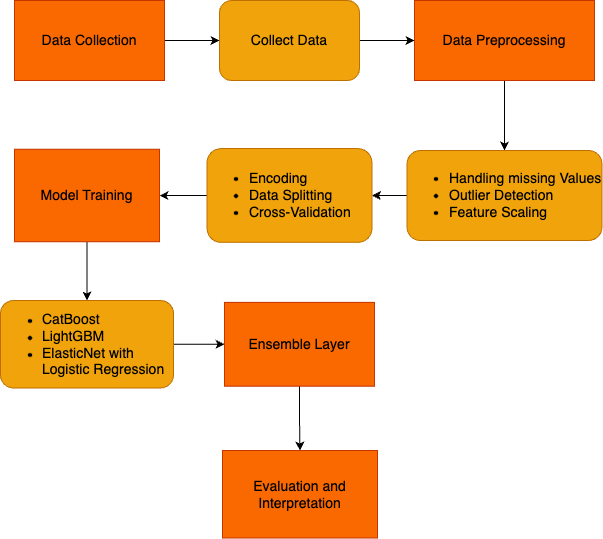

The diagram above was exported from draw.io. Its source (the exported page's mxGraphModel, read from the mxfile embedded in the PNG):
<mxGraphModel dx="1194" dy="731" grid="1" gridSize="10" guides="1" tooltips="1" connect="1" arrows="1" fold="1" page="1" pageScale="1" pageWidth="850" pageHeight="1100" math="0" shadow="0">
  <root>
    <mxCell id="0" />
    <mxCell id="1" parent="0" />
    <mxCell id="r1amgyj2OjgLy7JiwTbd-3" value="" style="edgeStyle=orthogonalEdgeStyle;rounded=0;orthogonalLoop=1;jettySize=auto;html=1;" edge="1" parent="1" source="r1amgyj2OjgLy7JiwTbd-1" target="r1amgyj2OjgLy7JiwTbd-2">
      <mxGeometry relative="1" as="geometry" />
    </mxCell>
    <mxCell id="r1amgyj2OjgLy7JiwTbd-1" value="&lt;font style=&quot;font-size: 14px;&quot;&gt;Data Collection&lt;/font&gt;" style="rounded=0;whiteSpace=wrap;html=1;fillColor=#fa6800;fontColor=#000000;strokeColor=#C73500;" vertex="1" parent="1">
      <mxGeometry x="140" y="100" width="150" height="80" as="geometry" />
    </mxCell>
    <mxCell id="r1amgyj2OjgLy7JiwTbd-5" value="" style="edgeStyle=orthogonalEdgeStyle;rounded=0;orthogonalLoop=1;jettySize=auto;html=1;" edge="1" parent="1" source="r1amgyj2OjgLy7JiwTbd-2" target="r1amgyj2OjgLy7JiwTbd-4">
      <mxGeometry relative="1" as="geometry" />
    </mxCell>
    <mxCell id="r1amgyj2OjgLy7JiwTbd-2" value="&lt;font style=&quot;font-size: 14px;&quot;&gt;Collect Data&lt;/font&gt;" style="rounded=1;whiteSpace=wrap;html=1;fillColor=#f0a30a;fontColor=#000000;strokeColor=#BD7000;" vertex="1" parent="1">
      <mxGeometry x="345" y="100" width="140" height="80" as="geometry" />
    </mxCell>
    <mxCell id="r1amgyj2OjgLy7JiwTbd-7" value="" style="edgeStyle=orthogonalEdgeStyle;rounded=0;orthogonalLoop=1;jettySize=auto;html=1;" edge="1" parent="1" source="r1amgyj2OjgLy7JiwTbd-4" target="r1amgyj2OjgLy7JiwTbd-6">
      <mxGeometry relative="1" as="geometry">
        <Array as="points">
          <mxPoint x="630" y="250" />
          <mxPoint x="630" y="250" />
        </Array>
      </mxGeometry>
    </mxCell>
    <mxCell id="r1amgyj2OjgLy7JiwTbd-4" value="&lt;font style=&quot;font-size: 14px;&quot;&gt;Data Preprocessing&lt;/font&gt;" style="rounded=0;whiteSpace=wrap;html=1;fillColor=#fa6800;fontColor=#000000;strokeColor=#C73500;" vertex="1" parent="1">
      <mxGeometry x="540" y="100" width="180" height="80" as="geometry" />
    </mxCell>
    <mxCell id="r1amgyj2OjgLy7JiwTbd-9" value="" style="edgeStyle=orthogonalEdgeStyle;rounded=0;orthogonalLoop=1;jettySize=auto;html=1;" edge="1" parent="1" source="r1amgyj2OjgLy7JiwTbd-6" target="r1amgyj2OjgLy7JiwTbd-8">
      <mxGeometry relative="1" as="geometry" />
    </mxCell>
    <mxCell id="r1amgyj2OjgLy7JiwTbd-6" value="&lt;ul style=&quot;font-size: 14px;&quot;&gt;&lt;li&gt;Handling missing&amp;nbsp;Values&lt;/li&gt;&lt;li&gt;Outlier Detection&lt;/li&gt;&lt;li&gt;Feature Scaling&lt;/li&gt;&lt;/ul&gt;" style="whiteSpace=wrap;html=1;rounded=1;align=left;fillColor=#f0a30a;fontColor=#000000;strokeColor=#BD7000;" vertex="1" parent="1">
      <mxGeometry x="532.5" y="250" width="195" height="90" as="geometry" />
    </mxCell>
    <mxCell id="r1amgyj2OjgLy7JiwTbd-11" value="" style="edgeStyle=orthogonalEdgeStyle;rounded=0;orthogonalLoop=1;jettySize=auto;html=1;" edge="1" parent="1" source="r1amgyj2OjgLy7JiwTbd-8" target="r1amgyj2OjgLy7JiwTbd-10">
      <mxGeometry relative="1" as="geometry" />
    </mxCell>
    <mxCell id="r1amgyj2OjgLy7JiwTbd-8" value="&lt;ul style=&quot;font-size: 14px;&quot;&gt;&lt;li&gt;Encoding&lt;/li&gt;&lt;li&gt;Data Splitting&lt;/li&gt;&lt;li&gt;Cross-Validation&lt;/li&gt;&lt;/ul&gt;" style="whiteSpace=wrap;html=1;align=left;rounded=1;fillColor=#f0a30a;fontColor=#000000;strokeColor=#BD7000;" vertex="1" parent="1">
      <mxGeometry x="332.5" y="248.12000000000012" width="165" height="93.75" as="geometry" />
    </mxCell>
    <mxCell id="r1amgyj2OjgLy7JiwTbd-13" value="" style="edgeStyle=orthogonalEdgeStyle;rounded=0;orthogonalLoop=1;jettySize=auto;html=1;" edge="1" parent="1" source="r1amgyj2OjgLy7JiwTbd-10" target="r1amgyj2OjgLy7JiwTbd-12">
      <mxGeometry relative="1" as="geometry" />
    </mxCell>
    <mxCell id="r1amgyj2OjgLy7JiwTbd-10" value="&lt;font style=&quot;font-size: 14px;&quot;&gt;Model Training&lt;/font&gt;" style="whiteSpace=wrap;html=1;align=center;rounded=0;fillColor=#fa6800;fontColor=#000000;strokeColor=#C73500;" vertex="1" parent="1">
      <mxGeometry x="140" y="248.75" width="145" height="92.5" as="geometry" />
    </mxCell>
    <mxCell id="r1amgyj2OjgLy7JiwTbd-15" value="" style="edgeStyle=orthogonalEdgeStyle;rounded=0;orthogonalLoop=1;jettySize=auto;html=1;" edge="1" parent="1" source="r1amgyj2OjgLy7JiwTbd-12" target="r1amgyj2OjgLy7JiwTbd-14">
      <mxGeometry relative="1" as="geometry" />
    </mxCell>
    <mxCell id="r1amgyj2OjgLy7JiwTbd-12" value="&lt;ul&gt;&lt;li&gt;&lt;span style=&quot;font-size: 14px;&quot;&gt;CatBoost&lt;/span&gt;&lt;/li&gt;&lt;li&gt;&lt;span style=&quot;font-size: 14px;&quot;&gt;LightGBM&lt;/span&gt;&lt;/li&gt;&lt;li&gt;&lt;span style=&quot;font-size: 14px;&quot;&gt;ElasticNet with Logistic Regression&lt;/span&gt;&lt;/li&gt;&lt;/ul&gt;" style="whiteSpace=wrap;html=1;rounded=1;align=left;fillColor=#f0a30a;fontColor=#000000;strokeColor=#BD7000;" vertex="1" parent="1">
      <mxGeometry x="125.93" y="400.01" width="173.13" height="87.5" as="geometry" />
    </mxCell>
    <mxCell id="r1amgyj2OjgLy7JiwTbd-17" value="" style="edgeStyle=orthogonalEdgeStyle;rounded=0;orthogonalLoop=1;jettySize=auto;html=1;" edge="1" parent="1" source="r1amgyj2OjgLy7JiwTbd-14" target="r1amgyj2OjgLy7JiwTbd-16">
      <mxGeometry relative="1" as="geometry" />
    </mxCell>
    <mxCell id="r1amgyj2OjgLy7JiwTbd-14" value="&lt;font style=&quot;font-size: 14px;&quot;&gt;Ensemble Layer&lt;/font&gt;" style="whiteSpace=wrap;html=1;rounded=0;fillColor=#fa6800;fontColor=#000000;strokeColor=#C73500;" vertex="1" parent="1">
      <mxGeometry x="350" y="401.88" width="150" height="83.75" as="geometry" />
    </mxCell>
    <mxCell id="r1amgyj2OjgLy7JiwTbd-16" value="&lt;font style=&quot;font-size: 14px;&quot;&gt;Evaluation and Interpretation&lt;/font&gt;" style="whiteSpace=wrap;html=1;rounded=0;fillColor=#fa6800;fontColor=#000000;strokeColor=#C73500;" vertex="1" parent="1">
      <mxGeometry x="348" y="550" width="155" height="87.51" as="geometry" />
    </mxCell>
  </root>
</mxGraphModel>